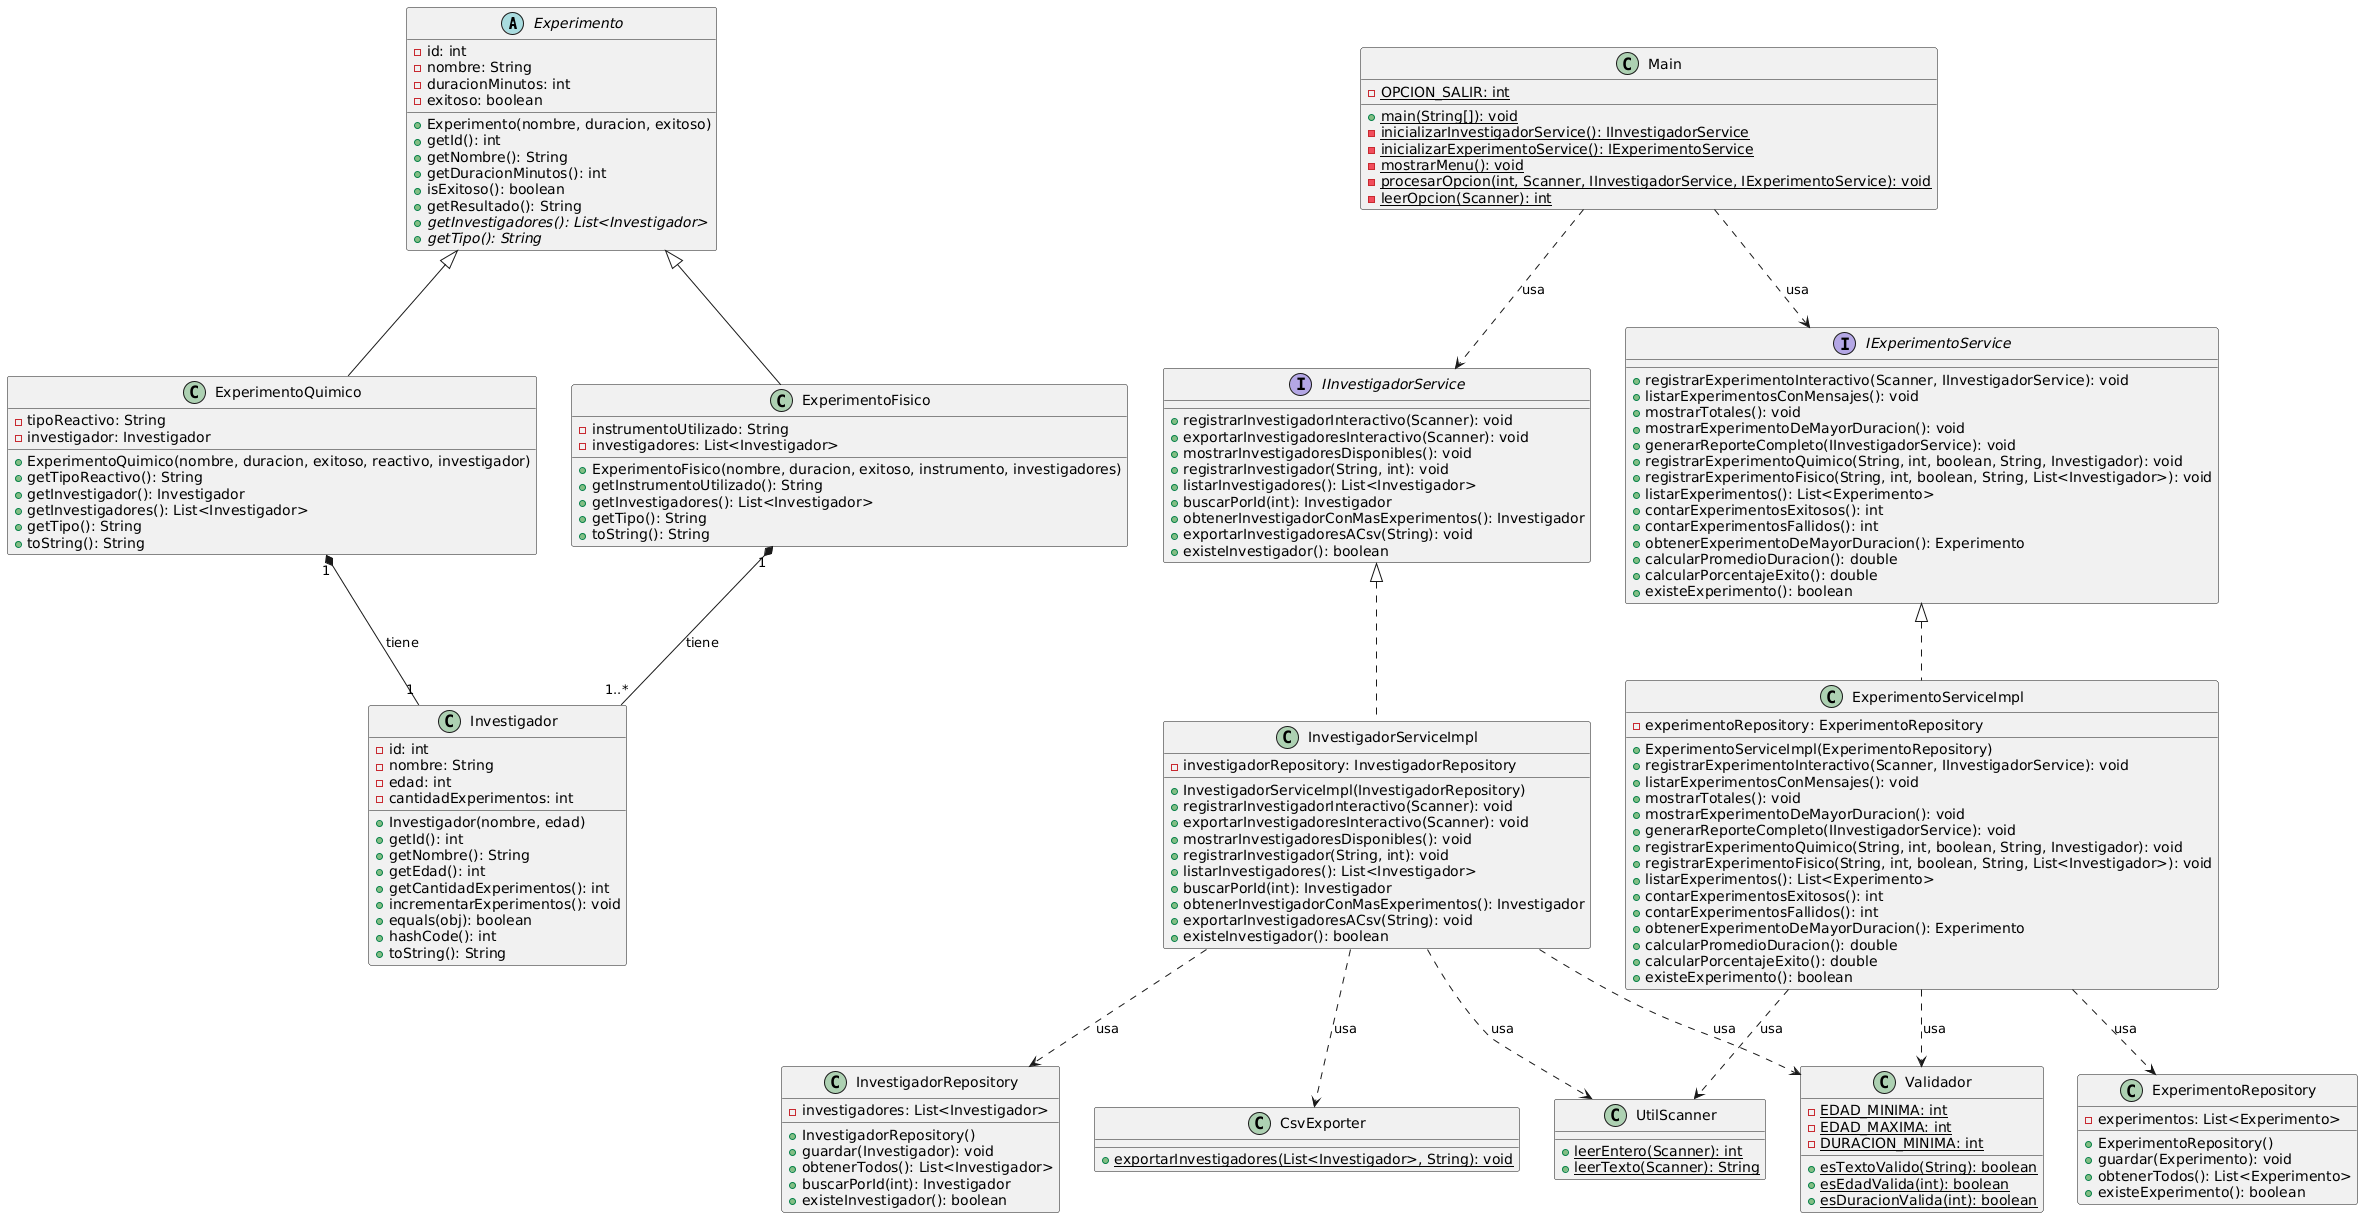

The diagram above was rendered by PlantUML. Its source (embedded in the PNG):
@startuml
' ========================================
' CAPA MODEL
' ========================================

abstract class Experimento {
  - id: int
  - nombre: String
  - duracionMinutos: int
  - exitoso: boolean
  + Experimento(nombre, duracion, exitoso)
  + getId(): int
  + getNombre(): String
  + getDuracionMinutos(): int
  + isExitoso(): boolean
  + getResultado(): String
  + {abstract} getInvestigadores(): List<Investigador>
  + {abstract} getTipo(): String
}

class ExperimentoQuimico {
  - tipoReactivo: String
  - investigador: Investigador
  + ExperimentoQuimico(nombre, duracion, exitoso, reactivo, investigador)
  + getTipoReactivo(): String
  + getInvestigador(): Investigador
  + getInvestigadores(): List<Investigador>
  + getTipo(): String
  + toString(): String
}

class ExperimentoFisico {
  - instrumentoUtilizado: String
  - investigadores: List<Investigador>
  + ExperimentoFisico(nombre, duracion, exitoso, instrumento, investigadores)
  + getInstrumentoUtilizado(): String
  + getInvestigadores(): List<Investigador>
  + getTipo(): String
  + toString(): String
}

class Investigador {
  - id: int
  - nombre: String
  - edad: int
  - cantidadExperimentos: int
  + Investigador(nombre, edad)
  + getId(): int
  + getNombre(): String
  + getEdad(): int
  + getCantidadExperimentos(): int
  + incrementarExperimentos(): void
  + equals(obj): boolean
  + hashCode(): int
  + toString(): String
}

' ========================================
' CAPA INTERFACES
' ========================================

interface IInvestigadorService {
  + registrarInvestigadorInteractivo(Scanner): void
  + exportarInvestigadoresInteractivo(Scanner): void
  + mostrarInvestigadoresDisponibles(): void
  + registrarInvestigador(String, int): void
  + listarInvestigadores(): List<Investigador>
  + buscarPorId(int): Investigador
  + obtenerInvestigadorConMasExperimentos(): Investigador
  + exportarInvestigadoresACsv(String): void
  + existeInvestigador(): boolean
}

interface IExperimentoService {
  + registrarExperimentoInteractivo(Scanner, IInvestigadorService): void
  + listarExperimentosConMensajes(): void
  + mostrarTotales(): void
  + mostrarExperimentoDeMayorDuracion(): void
  + generarReporteCompleto(IInvestigadorService): void
  + registrarExperimentoQuimico(String, int, boolean, String, Investigador): void
  + registrarExperimentoFisico(String, int, boolean, String, List<Investigador>): void
  + listarExperimentos(): List<Experimento>
  + contarExperimentosExitosos(): int
  + contarExperimentosFallidos(): int
  + obtenerExperimentoDeMayorDuracion(): Experimento
  + calcularPromedioDuracion(): double
  + calcularPorcentajeExito(): double
  + existeExperimento(): boolean
}

' ========================================
' CAPA REPOSITORY
' ========================================

class InvestigadorRepository {
  - investigadores: List<Investigador>
  + InvestigadorRepository()
  + guardar(Investigador): void
  + obtenerTodos(): List<Investigador>
  + buscarPorId(int): Investigador
  + existeInvestigador(): boolean
}

class ExperimentoRepository {
  - experimentos: List<Experimento>
  + ExperimentoRepository()
  + guardar(Experimento): void
  + obtenerTodos(): List<Experimento>
  + existeExperimento(): boolean
}

' ========================================
' CAPA SERVICE
' ========================================

class InvestigadorServiceImpl {
  - investigadorRepository: InvestigadorRepository
  + InvestigadorServiceImpl(InvestigadorRepository)
  + registrarInvestigadorInteractivo(Scanner): void
  + exportarInvestigadoresInteractivo(Scanner): void
  + mostrarInvestigadoresDisponibles(): void
  + registrarInvestigador(String, int): void
  + listarInvestigadores(): List<Investigador>
  + buscarPorId(int): Investigador
  + obtenerInvestigadorConMasExperimentos(): Investigador
  + exportarInvestigadoresACsv(String): void
  + existeInvestigador(): boolean
}

class ExperimentoServiceImpl {
  - experimentoRepository: ExperimentoRepository
  + ExperimentoServiceImpl(ExperimentoRepository)
  + registrarExperimentoInteractivo(Scanner, IInvestigadorService): void
  + listarExperimentosConMensajes(): void
  + mostrarTotales(): void
  + mostrarExperimentoDeMayorDuracion(): void
  + generarReporteCompleto(IInvestigadorService): void
  + registrarExperimentoQuimico(String, int, boolean, String, Investigador): void
  + registrarExperimentoFisico(String, int, boolean, String, List<Investigador>): void
  + listarExperimentos(): List<Experimento>
  + contarExperimentosExitosos(): int
  + contarExperimentosFallidos(): int
  + obtenerExperimentoDeMayorDuracion(): Experimento
  + calcularPromedioDuracion(): double
  + calcularPorcentajeExito(): double
  + existeExperimento(): boolean
}

' ========================================
' CAPA APP
' ========================================

class Main {
  - {static} OPCION_SALIR: int
  + {static} main(String[]): void
  - {static} inicializarInvestigadorService(): IInvestigadorService
  - {static} inicializarExperimentoService(): IExperimentoService
  - {static} mostrarMenu(): void
  - {static} procesarOpcion(int, Scanner, IInvestigadorService, IExperimentoService): void
  - {static} leerOpcion(Scanner): int
}

' ========================================
' CAPA UTIL
' ========================================

class Validador {
  - {static} EDAD_MINIMA: int
  - {static} EDAD_MAXIMA: int
  - {static} DURACION_MINIMA: int
  + {static} esTextoValido(String): boolean
  + {static} esEdadValida(int): boolean
  + {static} esDuracionValida(int): boolean
}

class CsvExporter {
  + {static} exportarInvestigadores(List<Investigador>, String): void
}

class UtilScanner {
  + {static} leerEntero(Scanner): int
  + {static} leerTexto(Scanner): String
}

' ========================================
' RELACIONES DE HERENCIA
' ========================================

Experimento <|-- ExperimentoQuimico
Experimento <|-- ExperimentoFisico

' ========================================
' RELACIONES DE COMPOSICIÓN
' ========================================

ExperimentoQuimico "1" *-- "1" Investigador : tiene
ExperimentoFisico "1" *-- "1..*" Investigador : tiene

' ========================================
' RELACIONES DE IMPLEMENTACIÓN
' ========================================

IInvestigadorService <|.. InvestigadorServiceImpl
IExperimentoService <|.. ExperimentoServiceImpl

' ========================================
' RELACIONES DE DEPENDENCIA
' ========================================

Main ..> IInvestigadorService : usa
Main ..> IExperimentoService : usa

InvestigadorServiceImpl ..> InvestigadorRepository : usa
InvestigadorServiceImpl ..> CsvExporter : usa
InvestigadorServiceImpl ..> Validador : usa
InvestigadorServiceImpl ..> UtilScanner : usa

ExperimentoServiceImpl ..> ExperimentoRepository : usa
ExperimentoServiceImpl ..> Validador : usa
ExperimentoServiceImpl ..> UtilScanner : usa
@enduml